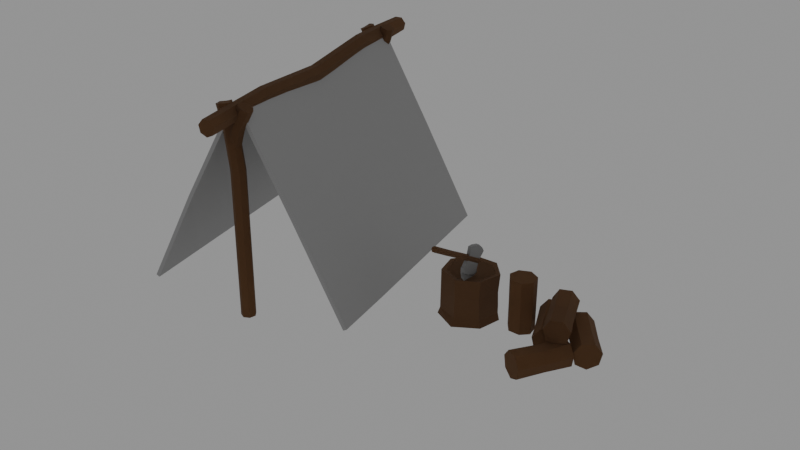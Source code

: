 # Source: LumberjackHut.blend  (saved by Blender 2.81.16; exported with 4.5.12 LTS)
import bpy
from mathutils import Matrix  # noqa: F401  (used for matrix-valued properties, if any)

bpy.ops.wm.read_factory_settings(use_empty=True)
scene = bpy.context.scene
scene.name = 'Scene'

# ---- collections
col_collection = bpy.data.collections.new('Collection'); scene.collection.children.link(col_collection)

# ---- materials (node trees are filled in below, after node groups)
mat_material_002 = bpy.data.materials.new('Material.002')
mat_material_002.alpha_threshold = 0.0
mat_material_002.use_transparent_shadow = False
mat_material_002.line_color = (0.0, 0.0, 0.0, 1.0)
mat_material_004 = bpy.data.materials.new('Material.004')
mat_material_004.alpha_threshold = 0.0
mat_material_004.use_transparent_shadow = False
mat_material_004.line_color = (0.0, 0.0, 0.0, 1.0)
mat_material_003 = bpy.data.materials.new('Material.003')
mat_material_003.use_transparent_shadow = False
mat_material_005 = bpy.data.materials.new('Material.005')
mat_material_005.alpha_threshold = 0.0
mat_material_005.use_transparent_shadow = False
mat_material_005.line_color = (0.0, 0.0, 0.0, 1.0)
mat_material = bpy.data.materials.new('Material')
mat_material.alpha_threshold = 0.0
mat_material.use_transparent_shadow = False
mat_material.line_color = (0.0, 0.0, 0.0, 1.0)

# ---- material node trees
mat_material_002.use_nodes = True; mat_material_002.node_tree.nodes.clear()
_N = mat_material_002.node_tree.nodes; _L = mat_material_002.node_tree.links
n0 = _N.new('ShaderNodeOutputMaterial'); n0.name = 'Material Output'; n0.location = (300, 300)
n1 = _N.new('ShaderNodeBsdfPrincipled'); n1.name = 'Principled BSDF'; n1.location = (10, 300)
n1.distribution = 'GGX'
n1.subsurface_method = 'BURLEY'
n1.inputs[0].default_value = (0.2227, 0.1034, 0.03567, 1.0)
n1.inputs[2].default_value = 1.0
n1.inputs[3].default_value = 1.45
n1.inputs[18].default_value = 0.6091
n1.inputs[27].default_value = (0.0, 0.0, 0.0, 1.0)
n1.inputs[28].default_value = 1.0
_L.new(n1.outputs[0], n0.inputs[0])
n0.is_active_output = True
mat_material_004.use_nodes = True; mat_material_004.node_tree.nodes.clear()
_N = mat_material_004.node_tree.nodes; _L = mat_material_004.node_tree.links
n0 = _N.new('ShaderNodeOutputMaterial'); n0.name = 'Material Output'; n0.location = (300, 300)
n1 = _N.new('ShaderNodeBsdfPrincipled'); n1.name = 'Principled BSDF'; n1.location = (10, 300)
n1.distribution = 'GGX'
n1.subsurface_method = 'BURLEY'
n1.inputs[0].default_value = (0.2227, 0.1034, 0.03567, 1.0)
n1.inputs[2].default_value = 1.0
n1.inputs[3].default_value = 1.45
n1.inputs[18].default_value = 0.6091
n1.inputs[27].default_value = (0.0, 0.0, 0.0, 1.0)
n1.inputs[28].default_value = 1.0
_L.new(n1.outputs[0], n0.inputs[0])
n0.is_active_output = True
mat_material_003.use_nodes = True; mat_material_003.node_tree.nodes.clear()
_N = mat_material_003.node_tree.nodes; _L = mat_material_003.node_tree.links
n0 = _N.new('ShaderNodeOutputMaterial'); n0.name = 'Material Output'; n0.location = (300, 300)
n1 = _N.new('ShaderNodeBsdfPrincipled'); n1.name = 'Principled BSDF'; n1.location = (10, 300)
n1.distribution = 'GGX'
n1.subsurface_method = 'BURLEY'
n1.inputs[0].default_value = (0.1009, 0.04418, 0.01229, 1.0)
n1.inputs[2].default_value = 0.8091
n1.inputs[3].default_value = 1.45
n1.inputs[27].default_value = (0.0, 0.0, 0.0, 1.0)
n1.inputs[28].default_value = 1.0
_L.new(n1.outputs[0], n0.inputs[0])
n0.is_active_output = True
mat_material_005.use_nodes = True; mat_material_005.node_tree.nodes.clear()
_N = mat_material_005.node_tree.nodes; _L = mat_material_005.node_tree.links
n0 = _N.new('ShaderNodeOutputMaterial'); n0.name = 'Material Output'; n0.location = (300, 300)
n1 = _N.new('ShaderNodeBsdfPrincipled'); n1.name = 'Principled BSDF'; n1.location = (10, 300)
n1.distribution = 'GGX'
n1.subsurface_method = 'BURLEY'
n1.inputs[0].default_value = (0.3803, 0.3803, 0.3803, 1.0)
n1.inputs[2].default_value = 1.0
n1.inputs[3].default_value = 1.45
n1.inputs[13].default_value = 0.0
n1.inputs[27].default_value = (0.0, 0.0, 0.0, 1.0)
n1.inputs[28].default_value = 1.0
_L.new(n1.outputs[0], n0.inputs[0])
n0.is_active_output = True
mat_material.use_nodes = True; mat_material.node_tree.nodes.clear()
_N = mat_material.node_tree.nodes; _L = mat_material.node_tree.links
n0 = _N.new('ShaderNodeOutputMaterial'); n0.name = 'Material Output'; n0.location = (300, 300)
n1 = _N.new('ShaderNodeBsdfPrincipled'); n1.name = 'Principled BSDF'; n1.location = (10, 300)
n1.distribution = 'GGX'
n1.subsurface_method = 'BURLEY'
n1.inputs[0].default_value = (0.2905, 0.2905, 0.2905, 1.0)
n1.inputs[1].default_value = 0.6
n1.inputs[2].default_value = 0.6409
n1.inputs[3].default_value = 1.45
n1.inputs[27].default_value = (0.0, 0.0, 0.0, 1.0)
n1.inputs[28].default_value = 1.0
_L.new(n1.outputs[0], n0.inputs[0])
n0.is_active_output = True

# ---- world
world_world = bpy.data.worlds.new('World'); scene.world = world_world
world_world.use_nodes = True; world_world.node_tree.nodes.clear()
_N = world_world.node_tree.nodes; _L = world_world.node_tree.links
n0 = _N.new('ShaderNodeOutputWorld'); n0.name = 'World Output'; n0.location = (300, 300)
n1 = _N.new('ShaderNodeBackground'); n1.name = 'Background'; n1.location = (10, 300)
n1.inputs[0].default_value = (0.05088, 0.05088, 0.05088, 1.0)
n1.inputs[1].default_value = 5.4
_L.new(n1.outputs[0], n0.inputs[0])
n0.is_active_output = True
world_world.color = (0.05088, 0.05088, 0.05088)
world_world.use_sun_shadow = False
world_world.sun_shadow_jitter_overblur = 0.0

# ---- meshes
me_cylinder_001 = bpy.data.meshes.new('Cylinder.001')
me_cylinder_001.from_pydata([(0.0, 0.4473, -1.0), (0.0, 0.4517, 1.0), (0.3909, 0.2591, -1.0), (0.3909, 0.2634, 1.0), (0.4875, -0.1639, -1.0), (0.4875, -0.1233, 1.0), (0.2169, -0.4505, -1.0), (0.2169, -0.4625, 1.0), (-0.2169, -0.4505, -1.0), (-0.2169, -0.4625, 1.0), (-0.4875, -0.1113, -1.0), (-0.4875, -0.1233, 1.0), (-0.3909, 0.2591, -1.0), (-0.3909, 0.2634, 1.0), (0.0, 0.4473, 0.0), (0.3909, 0.2591, 0.0), (0.4875, -0.1113, 0.0), (0.2169, -0.4505, 0.0), (-0.2169, -0.4505, 0.0), (-0.4875, -0.1113, 0.0), (-0.3909, 0.2591, 0.0), (0.0, 0.4517, 0.5), (0.3909, 0.2634, 0.5), (0.4875, -0.1233, 0.5), (0.2169, -0.4625, 0.5), (-0.2169, -0.4625, 0.5), (-0.4875, -0.1233, 0.5), (-0.3909, 0.2634, 0.5), (0.3909, 0.2591, -0.5), (0.4875, -0.1113, -0.5), (0.2169, -0.4505, -0.5), (-0.2169, -0.4505, -0.5), (-0.4875, -0.1113, -0.5), (-0.3909, 0.2591, -0.5), (0.0, 0.4473, -0.5)], [], [(21, 1, 3, 22), (22, 3, 5, 23), (23, 5, 7, 24), (24, 7, 9, 25), (25, 9, 11, 26), (3, 1, 13, 11, 9, 7, 5), (26, 11, 13, 27), (27, 13, 1, 21), (0, 2, 4, 6, 8, 10, 12), (33, 20, 14, 34), (32, 19, 20, 33), (31, 18, 19, 32), (30, 17, 18, 31), (29, 16, 17, 30), (28, 15, 16, 29), (34, 14, 15, 28), (20, 27, 21, 14), (19, 26, 27, 20), (18, 25, 26, 19), (17, 24, 25, 18), (16, 23, 24, 17), (15, 22, 23, 16), (14, 21, 22, 15), (0, 34, 28, 2), (2, 28, 29, 4), (4, 29, 30, 6), (6, 30, 31, 8), (8, 31, 32, 10), (10, 32, 33, 12), (12, 33, 34, 0)])
_uv = me_cylinder_001.uv_layers.new(name='UVMap')
_uv.uv.foreach_set('vector', [1.0, 0.875, 1.0, 1.0, 0.8571, 1.0, 0.8571, 0.875, 0.8571, 0.875, 0.8571, 1.0, 0.7143, 1.0, 0.7143, 0.875, 0.7143, 0.875, 0.7143, 1.0, 0.5714, 1.0, 0.5714, 0.875, 0.5714, 0.875, 0.5714, 1.0, 0.4286, 1.0, 0.4286, 0.875, 0.4286, 0.875, 0.4286, 1.0, 0.2857, 1.0, 0.2857, 0.875, 0.4376, 0.3996, 0.25, 0.49, 0.06236, 0.3996, 0.01602, 0.1966, 0.1459, 0.03377, 0.3541, 0.03377, 0.484, 0.1966, 0.2857, 0.875, 0.2857, 1.0, 0.1429, 1.0, 0.1429, 0.875, 0.1429, 0.875, 0.1429, 1.0, 2.98e-08, 1.0, 2.98e-08, 0.875, 0.75, 0.49, 0.9376, 0.3996, 0.984, 0.1966, 0.8541, 0.03377, 0.6459, 0.03377, 0.516, 0.1966, 0.5624, 0.3996, 0.1429, 0.625, 0.1429, 0.75, 2.98e-08, 0.75, 2.98e-08, 0.625, 0.2857, 0.625, 0.2857, 0.75, 0.1429, 0.75, 0.1429, 0.625, 0.4286, 0.625, 0.4286, 0.75, 0.2857, 0.75, 0.2857, 0.625, 0.5714, 0.625, 0.5714, 0.75, 0.4286, 0.75, 0.4286, 0.625, 0.7143, 0.625, 0.7143, 0.75, 0.5714, 0.75, 0.5714, 0.625, 0.8571, 0.625, 0.8571, 0.75, 0.7143, 0.75, 0.7143, 0.625, 1.0, 0.625, 1.0, 0.75, 0.8571, 0.75, 0.8571, 0.625, 0.1429, 0.75, 0.1429, 0.875, 2.98e-08, 0.875, 2.98e-08, 0.75, 0.2857, 0.75, 0.2857, 0.875, 0.1429, 0.875, 0.1429, 0.75, 0.4286, 0.75, 0.4286, 0.875, 0.2857, 0.875, 0.2857, 0.75, 0.5714, 0.75, 0.5714, 0.875, 0.4286, 0.875, 0.4286, 0.75, 0.7143, 0.75, 0.7143, 0.875, 0.5714, 0.875, 0.5714, 0.75, 0.8571, 0.75, 0.8571, 0.875, 0.7143, 0.875, 0.7143, 0.75, 1.0, 0.75, 1.0, 0.875, 0.8571, 0.875, 0.8571, 0.75, 1.0, 0.5, 1.0, 0.625, 0.8571, 0.625, 0.8571, 0.5, 0.8571, 0.5, 0.8571, 0.625, 0.7143, 0.625, 0.7143, 0.5, 0.7143, 0.5, 0.7143, 0.625, 0.5714, 0.625, 0.5714, 0.5, 0.5714, 0.5, 0.5714, 0.625, 0.4286, 0.625, 0.4286, 0.5, 0.4286, 0.5, 0.4286, 0.625, 0.2857, 0.625, 0.2857, 0.5, 0.2857, 0.5, 0.2857, 0.625, 0.1429, 0.625, 0.1429, 0.5, 0.1429, 0.5, 0.1429, 0.625, 2.98e-08, 0.625, 2.98e-08, 0.5])
me_cylinder_001.materials.append(mat_material_002)
me_cylinder_001.use_remesh_fix_poles = True
me_cylinder_001.use_remesh_preserve_attributes = False
me_cylinder_001.use_mirror_vertex_groups = False
me_cylinder_001.update()
me_cylinder_002 = bpy.data.meshes.new('Cylinder.002')
me_cylinder_002.from_pydata([(0.0, 0.5, -1.0), (0.0, 0.5, 1.0), (0.3909, 0.3117, -1.0), (0.3909, 0.3117, 1.0), (0.4875, -0.1113, -1.0), (0.4875, -0.1113, 1.0), (0.2169, -0.4505, -1.0), (0.2169, -0.4505, 1.0), (-0.2169, -0.4505, -1.0), (-0.2169, -0.4505, 1.0), (-0.4875, -0.1113, -1.0), (-0.4875, -0.1113, 1.0), (-0.3909, 0.3117, -1.0), (-0.3909, 0.3117, 1.0), (0.03491, 0.4287, 3.55e-09), (0.4258, 0.2404, 3.55e-09), (0.4551, -0.0451, -3.293e-09), (0.1846, -0.3843, -3.293e-09), (-0.2493, -0.3843, -3.293e-09), (-0.4526, -0.1826, 3.55e-09), (-0.356, 0.2404, 3.55e-09)], [], [(14, 1, 3, 15), (15, 3, 5, 16), (16, 5, 7, 17), (17, 7, 9, 18), (18, 9, 11, 19), (3, 1, 13, 11, 9, 7, 5), (19, 11, 13, 20), (20, 13, 1, 14), (0, 2, 4, 6, 8, 10, 12), (12, 20, 14, 0), (10, 19, 20, 12), (8, 18, 19, 10), (6, 17, 18, 8), (4, 16, 17, 6), (2, 15, 16, 4), (0, 14, 15, 2)])
_uv = me_cylinder_002.uv_layers.new(name='UVMap')
_uv.uv.foreach_set('vector', [1.0, 0.75, 1.0, 1.0, 0.8571, 1.0, 0.8571, 0.75, 0.8571, 0.75, 0.8571, 1.0, 0.7143, 1.0, 0.7143, 0.75, 0.7143, 0.75, 0.7143, 1.0, 0.5714, 1.0, 0.5714, 0.75, 0.5714, 0.75, 0.5714, 1.0, 0.4286, 1.0, 0.4286, 0.75, 0.4286, 0.75, 0.4286, 1.0, 0.2857, 1.0, 0.2857, 0.75, 0.4376, 0.3996, 0.25, 0.49, 0.06236, 0.3996, 0.01602, 0.1966, 0.1459, 0.03377, 0.3541, 0.03377, 0.484, 0.1966, 0.2857, 0.75, 0.2857, 1.0, 0.1429, 1.0, 0.1429, 0.75, 0.1429, 0.75, 0.1429, 1.0, 2.98e-08, 1.0, 2.98e-08, 0.75, 0.75, 0.49, 0.9376, 0.3996, 0.984, 0.1966, 0.8541, 0.03377, 0.6459, 0.03377, 0.516, 0.1966, 0.5624, 0.3996, 0.1429, 0.5, 0.1429, 0.75, 2.98e-08, 0.75, 2.98e-08, 0.5, 0.2857, 0.5, 0.2857, 0.75, 0.1429, 0.75, 0.1429, 0.5, 0.4286, 0.5, 0.4286, 0.75, 0.2857, 0.75, 0.2857, 0.5, 0.5714, 0.5, 0.5714, 0.75, 0.4286, 0.75, 0.4286, 0.5, 0.7143, 0.5, 0.7143, 0.75, 0.5714, 0.75, 0.5714, 0.5, 0.8571, 0.5, 0.8571, 0.75, 0.7143, 0.75, 0.7143, 0.5, 1.0, 0.5, 1.0, 0.75, 0.8571, 0.75, 0.8571, 0.5])
me_cylinder_002.materials.append(mat_material_004)
me_cylinder_002.use_remesh_fix_poles = True
me_cylinder_002.use_remesh_preserve_attributes = False
me_cylinder_002.use_mirror_vertex_groups = False
me_cylinder_002.update()
me_cylinder_003 = bpy.data.meshes.new('Cylinder.003')
me_cylinder_003.from_pydata([(0.0, 0.5, -1.0), (0.0, 0.5, 1.0), (0.3909, 0.3117, -1.0), (0.3909, 0.3117, 1.0), (0.4875, -0.1113, -1.0), (0.4875, -0.1113, 1.0), (0.2169, -0.4505, -1.0), (0.2169, -0.4505, 1.0), (-0.2169, -0.4505, -1.0), (-0.2169, -0.4505, 1.0), (-0.4875, -0.1113, -1.0), (-0.4875, -0.1113, 1.0), (-0.3909, 0.3117, -1.0), (-0.3909, 0.3117, 1.0), (0.02829, 0.4422, 9.59e-10), (0.4192, 0.2539, 9.59e-10), (0.469, -0.07347, -6.269e-10), (0.1984, -0.4127, -6.269e-10), (-0.2354, -0.4127, -6.269e-10), (-0.4592, -0.1691, 9.59e-10), (-0.3626, 0.2539, 9.59e-10)], [], [(14, 1, 3, 15), (15, 3, 5, 16), (16, 5, 7, 17), (17, 7, 9, 18), (18, 9, 11, 19), (3, 1, 13, 11, 9, 7, 5), (19, 11, 13, 20), (20, 13, 1, 14), (0, 2, 4, 6, 8, 10, 12), (12, 20, 14, 0), (10, 19, 20, 12), (8, 18, 19, 10), (6, 17, 18, 8), (4, 16, 17, 6), (2, 15, 16, 4), (0, 14, 15, 2)])
_uv = me_cylinder_003.uv_layers.new(name='UVMap')
_uv.uv.foreach_set('vector', [1.0, 0.75, 1.0, 1.0, 0.8571, 1.0, 0.8571, 0.75, 0.8571, 0.75, 0.8571, 1.0, 0.7143, 1.0, 0.7143, 0.75, 0.7143, 0.75, 0.7143, 1.0, 0.5714, 1.0, 0.5714, 0.75, 0.5714, 0.75, 0.5714, 1.0, 0.4286, 1.0, 0.4286, 0.75, 0.4286, 0.75, 0.4286, 1.0, 0.2857, 1.0, 0.2857, 0.75, 0.4376, 0.3996, 0.25, 0.49, 0.06236, 0.3996, 0.01602, 0.1966, 0.1459, 0.03377, 0.3541, 0.03377, 0.484, 0.1966, 0.2857, 0.75, 0.2857, 1.0, 0.1429, 1.0, 0.1429, 0.75, 0.1429, 0.75, 0.1429, 1.0, 2.98e-08, 1.0, 2.98e-08, 0.75, 0.75, 0.49, 0.9376, 0.3996, 0.984, 0.1966, 0.8541, 0.03377, 0.6459, 0.03377, 0.516, 0.1966, 0.5624, 0.3996, 0.1429, 0.5, 0.1429, 0.75, 2.98e-08, 0.75, 2.98e-08, 0.5, 0.2857, 0.5, 0.2857, 0.75, 0.1429, 0.75, 0.1429, 0.5, 0.4286, 0.5, 0.4286, 0.75, 0.2857, 0.75, 0.2857, 0.5, 0.5714, 0.5, 0.5714, 0.75, 0.4286, 0.75, 0.4286, 0.5, 0.7143, 0.5, 0.7143, 0.75, 0.5714, 0.75, 0.5714, 0.5, 0.8571, 0.5, 0.8571, 0.75, 0.7143, 0.75, 0.7143, 0.5, 1.0, 0.5, 1.0, 0.75, 0.8571, 0.75, 0.8571, 0.5])
me_cylinder_003.materials.append(mat_material_004)
me_cylinder_003.use_remesh_fix_poles = True
me_cylinder_003.use_remesh_preserve_attributes = False
me_cylinder_003.use_mirror_vertex_groups = False
me_cylinder_003.update()
me_cylinder_004 = bpy.data.meshes.new('Cylinder.004')
me_cylinder_004.from_pydata([(0.0, 0.5, -1.0), (0.0, 0.5, 1.0), (0.3909, 0.3117, -1.0), (0.3909, 0.3117, 1.0), (0.4982, -0.1335, -0.9996), (0.4707, -0.1432, 0.9875), (0.2008, -0.4168, -1.001), (0.1769, -0.367, 0.9984), (-0.1413, -0.477, -0.9739), (-0.1319, -0.4088, 1.042), (-0.4365, -0.08634, -0.9749), (-0.4365, -0.08634, 1.025), (-0.3909, 0.3117, -1.0), (-0.3909, 0.3117, 1.0), (0.01544, 0.4652, 0.003271), (0.3616, 0.2974, -0.01446), (0.5046, -0.147, 0.0006726), (0.2361, -0.4411, 0.009448), (-0.166, -0.4256, 0.02509), (-0.4334, -0.09549, 0.02788), (-0.3755, 0.2769, 0.003271), (-0.00421, -0.4417, -1.0), (0.0006739, -0.408, 1.008), (0.009587, -0.4458, 0.004724)], [], [(14, 1, 3, 15), (15, 3, 5, 16), (16, 5, 7, 17), (23, 22, 9, 18), (18, 9, 11, 19), (3, 1, 13, 11, 9, 22, 7, 5), (19, 11, 13, 20), (20, 13, 1, 14), (0, 2, 4, 6, 21, 8, 10, 12), (12, 20, 14, 0), (10, 19, 20, 12), (8, 18, 19, 10), (21, 23, 18, 8), (4, 16, 17, 6), (2, 15, 16, 4), (0, 14, 15, 2), (19, 14, 20), (6, 17, 23, 21), (17, 7, 22, 23)])
_uv = me_cylinder_004.uv_layers.new(name='UVMap')
_uv.uv.foreach_set('vector', [1.0, 0.75, 1.0, 1.0, 0.8571, 1.0, 0.8571, 0.75, 0.8571, 0.75, 0.8571, 1.0, 0.7143, 1.0, 0.7143, 0.75, 0.7143, 0.75, 0.7143, 1.0, 0.5714, 1.0, 0.5714, 0.75, 0.5, 0.75, 0.5, 1.0, 0.4286, 1.0, 0.4286, 0.75, 0.4286, 0.75, 0.4286, 1.0, 0.2857, 1.0, 0.2857, 0.75, 0.4376, 0.3996, 0.25, 0.49, 0.06236, 0.3996, 0.01602, 0.1966, 0.1459, 0.03377, 0.25, 0.03377, 0.3541, 0.03377, 0.484, 0.1966, 0.2857, 0.75, 0.2857, 1.0, 0.1429, 1.0, 0.1429, 0.75, 0.1429, 0.75, 0.1429, 1.0, 2.98e-08, 1.0, 2.98e-08, 0.75, 0.75, 0.49, 0.9376, 0.3996, 0.984, 0.1966, 0.8541, 0.03377, 0.75, 0.03377, 0.6459, 0.03377, 0.516, 0.1966, 0.5624, 0.3996, 0.1429, 0.5, 0.1429, 0.75, 2.98e-08, 0.75, 2.98e-08, 0.5, 0.2857, 0.5, 0.2857, 0.75, 0.1429, 0.75, 0.1429, 0.5, 0.4286, 0.5, 0.4286, 0.75, 0.2857, 0.75, 0.2857, 0.5, 0.5, 0.5, 0.5, 0.75, 0.4286, 0.75, 0.4286, 0.5, 0.7143, 0.5, 0.7143, 0.75, 0.5714, 0.75, 0.5714, 0.5, 0.8571, 0.5, 0.8571, 0.75, 0.7143, 0.75, 0.7143, 0.5, 1.0, 0.5, 1.0, 0.75, 0.8571, 0.75, 0.8571, 0.5, 0.2857, 0.75, 2.98e-08, 0.75, 0.1429, 0.75, 0.5714, 0.5, 0.5714, 0.75, 0.5, 0.75, 0.5, 0.5, 0.5714, 0.75, 0.5714, 1.0, 0.5, 1.0, 0.5, 0.75])
me_cylinder_004.materials.append(mat_material_004)
me_cylinder_004.use_remesh_fix_poles = True
me_cylinder_004.use_remesh_preserve_attributes = False
me_cylinder_004.use_mirror_vertex_groups = False
me_cylinder_004.update()
me_cylinder_005 = bpy.data.meshes.new('Cylinder.005')
me_cylinder_005.from_pydata([(0.0, 0.5, -1.0), (0.0, 0.5, 1.0), (0.3909, 0.3117, -1.0), (0.3909, 0.3117, 1.0), (0.4875, -0.1113, -1.0), (0.4875, -0.1113, 1.0), (0.2169, -0.4505, -1.0), (0.2169, -0.4505, 1.0), (-0.2169, -0.4505, -1.0), (-0.2169, -0.4505, 1.0), (-0.4875, -0.1113, -1.0), (-0.4875, -0.1113, 1.0), (-0.3909, 0.3117, -1.0), (-0.3909, 0.3117, 1.0), (0.02238, 0.4543, 1.517e-09), (0.4133, 0.266, 1.517e-09), (0.478, -0.09184, -6.443e-10), (0.2074, -0.4311, -6.443e-10), (-0.2264, -0.4311, -6.443e-10), (-0.4651, -0.157, 1.517e-09), (-0.3685, 0.266, 1.517e-09)], [], [(14, 1, 3, 15), (15, 3, 5, 16), (16, 5, 7, 17), (17, 7, 9, 18), (18, 9, 11, 19), (3, 1, 13, 11, 9, 7, 5), (19, 11, 13, 20), (20, 13, 1, 14), (0, 2, 4, 6, 8, 10, 12), (12, 20, 14, 0), (10, 19, 20, 12), (8, 18, 19, 10), (6, 17, 18, 8), (4, 16, 17, 6), (2, 15, 16, 4), (0, 14, 15, 2)])
_uv = me_cylinder_005.uv_layers.new(name='UVMap')
_uv.uv.foreach_set('vector', [1.0, 0.75, 1.0, 1.0, 0.8571, 1.0, 0.8571, 0.75, 0.8571, 0.75, 0.8571, 1.0, 0.7143, 1.0, 0.7143, 0.75, 0.7143, 0.75, 0.7143, 1.0, 0.5714, 1.0, 0.5714, 0.75, 0.5714, 0.75, 0.5714, 1.0, 0.4286, 1.0, 0.4286, 0.75, 0.4286, 0.75, 0.4286, 1.0, 0.2857, 1.0, 0.2857, 0.75, 0.4376, 0.3996, 0.25, 0.49, 0.06236, 0.3996, 0.01602, 0.1966, 0.1459, 0.03377, 0.3541, 0.03377, 0.484, 0.1966, 0.2857, 0.75, 0.2857, 1.0, 0.1429, 1.0, 0.1429, 0.75, 0.1429, 0.75, 0.1429, 1.0, 2.98e-08, 1.0, 2.98e-08, 0.75, 0.75, 0.49, 0.9376, 0.3996, 0.984, 0.1966, 0.8541, 0.03377, 0.6459, 0.03377, 0.516, 0.1966, 0.5624, 0.3996, 0.1429, 0.5, 0.1429, 0.75, 2.98e-08, 0.75, 2.98e-08, 0.5, 0.2857, 0.5, 0.2857, 0.75, 0.1429, 0.75, 0.1429, 0.5, 0.4286, 0.5, 0.4286, 0.75, 0.2857, 0.75, 0.2857, 0.5, 0.5714, 0.5, 0.5714, 0.75, 0.4286, 0.75, 0.4286, 0.5, 0.7143, 0.5, 0.7143, 0.75, 0.5714, 0.75, 0.5714, 0.5, 0.8571, 0.5, 0.8571, 0.75, 0.7143, 0.75, 0.7143, 0.5, 1.0, 0.5, 1.0, 0.75, 0.8571, 0.75, 0.8571, 0.5])
me_cylinder_005.materials.append(mat_material_004)
me_cylinder_005.use_remesh_fix_poles = True
me_cylinder_005.use_remesh_preserve_attributes = False
me_cylinder_005.use_mirror_vertex_groups = False
me_cylinder_005.update()
me_cylinder_007 = bpy.data.meshes.new('Cylinder.007')
me_cylinder_007.from_pydata([(0.02686, 0.7999, -0.7204), (0.6641, 0.5271, -0.7256), (0.8127, -0.1605, -0.7235), (0.3811, -0.7068, -0.7253), (-0.292, -0.7072, -0.7256), (-0.7732, -0.1592, -0.7255), (-0.6176, 0.4846, -0.7176)], [], [(0, 1, 2, 3, 4, 5, 6)])
_uv = me_cylinder_007.uv_layers.new(name='UVMap')
_uv.uv.foreach_set('vector', [0.75, 0.49, 0.9376, 0.3996, 0.984, 0.1966, 0.8541, 0.03377, 0.6459, 0.03377, 0.516, 0.1966, 0.5624, 0.3996])
me_cylinder_007.materials.append(mat_material_004)
me_cylinder_007.use_remesh_fix_poles = True
me_cylinder_007.use_remesh_preserve_attributes = False
me_cylinder_007.use_mirror_vertex_groups = False
me_cylinder_007.update()
me_cylinder_006 = bpy.data.meshes.new('Cylinder.006')
me_cylinder_006.from_pydata([(0.02686, 0.7999, -0.7204), (-0.05848, 1.102, 0.9962), (0.6641, 0.5271, -0.7256), (0.8031, 0.7715, 0.9955), (0.8127, -0.1605, -0.7235), (1.055, -0.177, 0.9993), (0.3811, -0.7068, -0.7253), (0.5057, -0.9959, 1.004), (-0.292, -0.7072, -0.7256), (-0.4253, -0.9389, 1.001), (-0.7732, -0.1592, -0.7255), (-0.9663, -0.2605, 1.001), (-0.6176, 0.4846, -0.7176), (-0.7652, 0.726, 0.9962), (0.7818, 0.6235, -0.5), (0.9711, -0.2102, -0.04892), (0.4301, -0.8887, -0.04892), (-0.3363, -0.8599, -0.04934), (-0.8773, -0.1815, -0.04934), (-0.7345, 0.6358, -0.04892), (-0.003779, 1.012, -0.04892), (0.0, 1.0, 0.5), (0.7818, 0.6235, 0.5), (0.9749, -0.1858, 0.5), (0.4339, -0.8643, 0.5), (-0.3604, -0.8465, 0.4997), (-0.9015, -0.1681, 0.4997), (-0.7605, 0.6235, 0.5), (0.7818, 0.593, -0.75), (0.9749, -0.1939, -0.75), (0.4602, -0.8443, -0.7502), (-0.3565, -0.8443, -0.7502), (-0.9239, -0.1939, -0.75), (-0.7308, 0.593, -0.75), (0.0, 0.9695, -0.75), (0.0, 1.0, 0.75), (0.7818, 0.6235, 0.75), (0.9749, -0.1858, 0.75), (0.4339, -0.8643, 0.75), (-0.363, -0.8643, 0.75), (-0.9041, -0.1858, 0.75), (-0.732, 0.6235, 0.75)], [], [(35, 1, 3, 36), (36, 3, 5, 37), (37, 5, 7, 38), (38, 7, 9, 39), (39, 9, 11, 40), (3, 1, 13, 11, 9, 7, 5), (40, 11, 13, 41), (41, 13, 1, 35), (20, 21, 22, 14), (26, 27, 19, 18), (25, 26, 18, 17), (24, 25, 17, 16), (23, 24, 16, 15), (22, 23, 15, 14), (34, 20, 14, 28), (28, 14, 15, 29), (29, 15, 16, 30), (30, 16, 17, 31), (31, 17, 18, 32), (32, 18, 19, 33), (33, 19, 20, 34), (12, 33, 34, 0), (10, 32, 33, 12), (8, 31, 32, 10), (6, 30, 31, 8), (4, 29, 30, 6), (2, 28, 29, 4), (0, 34, 28, 2), (27, 41, 35, 21), (26, 40, 41, 27), (25, 39, 40, 26), (24, 38, 39, 25), (23, 37, 38, 24), (22, 36, 37, 23), (21, 35, 36, 22), (27, 21, 20, 19)])
_uv = me_cylinder_006.uv_layers.new(name='UVMap')
_uv.uv.foreach_set('vector', [1.0, 0.9375, 1.0, 1.0, 0.8571, 1.0, 0.8571, 0.9375, 0.8571, 0.9375, 0.8571, 1.0, 0.7143, 1.0, 0.7143, 0.9375, 0.7143, 0.9375, 0.7143, 1.0, 0.5714, 1.0, 0.5714, 0.9375, 0.5714, 0.9375, 0.5714, 1.0, 0.4286, 1.0, 0.4286, 0.9375, 0.4286, 0.9375, 0.4286, 1.0, 0.2857, 1.0, 0.2857, 0.9375, 0.4376, 0.3996, 0.25, 0.49, 0.06236, 0.3996, 0.01602, 0.1966, 0.1459, 0.03377, 0.3541, 0.03377, 0.484, 0.1966, 0.2857, 0.9375, 0.2857, 1.0, 0.1429, 1.0, 0.1429, 0.9375, 0.1429, 0.9375, 0.1429, 1.0, 2.98e-08, 1.0, 2.98e-08, 0.9375, 1.0, 0.625, 1.0, 0.875, 0.8571, 0.875, 0.8571, 0.625, 0.2857, 0.875, 0.1429, 0.875, 0.1429, 0.625, 0.2857, 0.625, 0.4286, 0.875, 0.2857, 0.875, 0.2857, 0.625, 0.4286, 0.625, 0.5714, 0.875, 0.4286, 0.875, 0.4286, 0.625, 0.5714, 0.625, 0.7143, 0.875, 0.5714, 0.875, 0.5714, 0.625, 0.7143, 0.625, 0.8571, 0.875, 0.7143, 0.875, 0.7143, 0.625, 0.8571, 0.625, 1.0, 0.5625, 1.0, 0.625, 0.8571, 0.625, 0.8571, 0.5625, 0.8571, 0.5625, 0.8571, 0.625, 0.7143, 0.625, 0.7143, 0.5625, 0.7143, 0.5625, 0.7143, 0.625, 0.5714, 0.625, 0.5714, 0.5625, 0.5714, 0.5625, 0.5714, 0.625, 0.4286, 0.625, 0.4286, 0.5625, 0.4286, 0.5625, 0.4286, 0.625, 0.2857, 0.625, 0.2857, 0.5625, 0.2857, 0.5625, 0.2857, 0.625, 0.1429, 0.625, 0.1429, 0.5625, 0.1429, 0.5625, 0.1429, 0.625, 2.98e-08, 0.625, 2.98e-08, 0.5625, 0.1429, 0.5, 0.1429, 0.5625, 2.98e-08, 0.5625, 2.98e-08, 0.5, 0.2857, 0.5, 0.2857, 0.5625, 0.1429, 0.5625, 0.1429, 0.5, 0.4286, 0.5, 0.4286, 0.5625, 0.2857, 0.5625, 0.2857, 0.5, 0.5714, 0.5, 0.5714, 0.5625, 0.4286, 0.5625, 0.4286, 0.5, 0.7143, 0.5, 0.7143, 0.5625, 0.5714, 0.5625, 0.5714, 0.5, 0.8571, 0.5, 0.8571, 0.5625, 0.7143, 0.5625, 0.7143, 0.5, 1.0, 0.5, 1.0, 0.5625, 0.8571, 0.5625, 0.8571, 0.5, 0.1429, 0.875, 0.1429, 0.9375, 2.98e-08, 0.9375, 2.98e-08, 0.875, 0.2857, 0.875, 0.2857, 0.9375, 0.1429, 0.9375, 0.1429, 0.875, 0.4286, 0.875, 0.4286, 0.9375, 0.2857, 0.9375, 0.2857, 0.875, 0.5714, 0.875, 0.5714, 0.9375, 0.4286, 0.9375, 0.4286, 0.875, 0.7143, 0.875, 0.7143, 0.9375, 0.5714, 0.9375, 0.5714, 0.875, 0.8571, 0.875, 0.8571, 0.9375, 0.7143, 0.9375, 0.7143, 0.875, 1.0, 0.875, 1.0, 0.9375, 0.8571, 0.9375, 0.8571, 0.875, 0.1429, 0.875, 2.98e-08, 0.875, 2.98e-08, 0.625, 0.1429, 0.625])
me_cylinder_006.materials.append(mat_material_003)
me_cylinder_006.use_remesh_fix_poles = True
me_cylinder_006.use_remesh_preserve_attributes = False
me_cylinder_006.use_mirror_vertex_groups = False
me_cylinder_006.update()
me_cube_001 = bpy.data.meshes.new('Cube.001')
me_cube_001.from_pydata([(1.925, 1.0, 1.008), (1.0, 1.0, -1.0), (2.707, -1.0, 1.016), (1.0, -1.0, -1.0), (-0.07498, 1.0, 1.008), (-1.0, 1.0, -1.0), (0.7071, -1.0, 1.016), (-1.0, -1.0, -1.0), (-1.0, 0.0, -1.0), (4.861, 0.0, 0.9756), (2.861, 0.0, 0.9756), (1.0, 0.0, -1.0), (-1.0, -0.5, -1.0), (3.043, -0.5, 1.019), (1.339, -0.5, 1.021), (1.0, -0.5, -1.0), (0.9523, 0.5, 1.018), (1.0, 0.5, -1.0), (-1.0, 0.5, -1.0), (2.952, 0.5, 1.018), (1.0, 1.0, 0.0), (-1.0, -1.0, 0.0), (1.0, -1.0, 0.0), (-1.0, 1.0, 0.0), (4.878, 0.0, 0.03559), (1.317, 0.0, 0.02126), (0.5609, -0.5, 0.01432), (2.561, -0.5, 0.01432), (2.561, 0.5, 0.01432), (0.5609, 0.5, 0.01432), (4.438, -1.002, 1.032), (95.89, -0.9978, -0.1291), (3.323, 0.9978, 1.021), (95.58, 1.002, -0.132), (5.599, -1.002, 1.061), (97.06, -0.9977, -0.1001), (4.484, 0.998, 1.05), (96.75, 1.002, -0.103), (97.08, 0.002306, -0.09993), (3.352, -0.002391, 0.9617), (4.513, -0.002242, 0.9907), (95.91, 0.002157, -0.1289), (96.91, 0.5023, -0.1014), (2.402, 0.4977, 1.013), (3.563, 0.4978, 1.042), (95.75, 0.5021, -0.1305), (4.058, -0.5021, 1.046), (96.08, -0.4978, -0.1274), (97.24, -0.4977, -0.09842), (3.193, -0.5023, 1.02), (50.52, -1.0, 0.4545), (51.03, 1.0, 0.4775), (49.87, 1.0, 0.4485), (51.69, -0.9998, 0.4835), (46.32, -0.0003653, 0.4159), (49.04, -6.895e-05, 0.4592), (49.63, 0.5, 0.4647), (48.47, 0.4998, 0.4356), (48.8, -0.5001, 0.4387), (49.96, -0.5, 0.4677)], [], [(13, 14, 6, 2), (22, 2, 6, 21), (29, 16, 4, 23), (12, 15, 3, 7), (27, 13, 2, 22), (23, 4, 0, 20), (28, 19, 9, 24), (18, 17, 11, 8), (26, 14, 10, 25), (19, 16, 10, 9), (21, 6, 14, 26), (24, 9, 13, 27), (8, 11, 15, 12), (9, 10, 14, 13), (0, 4, 16, 19), (5, 1, 17, 18), (20, 0, 19, 28), (25, 10, 16, 29), (8, 25, 29, 18), (1, 20, 28, 17), (11, 24, 27, 15), (7, 21, 26, 12), (12, 26, 25, 8), (17, 28, 24, 11), (5, 23, 20, 1), (15, 27, 22, 3), (18, 29, 23, 5), (3, 22, 21, 7), (43, 44, 36, 32), (52, 32, 36, 51), (59, 46, 34, 53), (42, 45, 33, 37), (57, 43, 32, 52), (53, 34, 30, 50), (58, 49, 39, 54), (48, 47, 41, 38), (56, 44, 40, 55), (49, 46, 40, 39), (51, 36, 44, 56), (54, 39, 43, 57), (38, 41, 45, 42), (39, 40, 44, 43), (30, 34, 46, 49), (35, 31, 47, 48), (50, 30, 49, 58), (55, 40, 46, 59), (38, 55, 59, 48), (31, 50, 58, 47), (41, 54, 57, 45), (37, 51, 56, 42), (42, 56, 55, 38), (47, 58, 54, 41), (35, 53, 50, 31), (45, 57, 52, 33), (48, 59, 53, 35), (33, 52, 51, 37)])
_uv = me_cube_001.uv_layers.new(name='UVMap')
_uv.uv.foreach_set('vector', [0.625, 0.6875, 0.875, 0.6875, 0.875, 0.75, 0.625, 0.75, 0.5, 0.75, 0.625, 0.75, 0.625, 1.0, 0.5, 1.0, 0.5, 0.1875, 0.625, 0.1875, 0.625, 0.25, 0.5, 0.25, 0.125, 0.6875, 0.375, 0.6875, 0.375, 0.75, 0.125, 0.75, 0.5, 0.6875, 0.625, 0.6875, 0.625, 0.75, 0.5, 0.75, 0.5, 0.25, 0.625, 0.25, 0.625, 0.5, 0.5, 0.5, 0.5, 0.5625, 0.625, 0.5625, 0.625, 0.625, 0.5, 0.625, 0.125, 0.5625, 0.375, 0.5625, 0.375, 0.625, 0.125, 0.625, 0.5, 0.0625, 0.625, 0.0625, 0.625, 0.125, 0.5, 0.125, 0.625, 0.5625, 0.875, 0.5625, 0.875, 0.625, 0.625, 0.625, 0.5, 0.0, 0.625, 0.0, 0.625, 0.0625, 0.5, 0.0625, 0.5, 0.625, 0.625, 0.625, 0.625, 0.6875, 0.5, 0.6875, 0.125, 0.625, 0.375, 0.625, 0.375, 0.6875, 0.125, 0.6875, 0.625, 0.625, 0.875, 0.625, 0.875, 0.6875, 0.625, 0.6875, 0.625, 0.5, 0.875, 0.5, 0.875, 0.5625, 0.625, 0.5625, 0.125, 0.5, 0.375, 0.5, 0.375, 0.5625, 0.125, 0.5625, 0.5, 0.5, 0.625, 0.5, 0.625, 0.5625, 0.5, 0.5625, 0.5, 0.125, 0.625, 0.125, 0.625, 0.1875, 0.5, 0.1875, 0.375, 0.125, 0.5, 0.125, 0.5, 0.1875, 0.375, 0.1875, 0.375, 0.5, 0.5, 0.5, 0.5, 0.5625, 0.375, 0.5625, 0.375, 0.625, 0.5, 0.625, 0.5, 0.6875, 0.375, 0.6875, 0.375, 0.0, 0.5, 0.0, 0.5, 0.0625, 0.375, 0.0625, 0.375, 0.0625, 0.5, 0.0625, 0.5, 0.125, 0.375, 0.125, 0.375, 0.5625, 0.5, 0.5625, 0.5, 0.625, 0.375, 0.625, 0.375, 0.25, 0.5, 0.25, 0.5, 0.5, 0.375, 0.5, 0.375, 0.6875, 0.5, 0.6875, 0.5, 0.75, 0.375, 0.75, 0.375, 0.1875, 0.5, 0.1875, 0.5, 0.25, 0.375, 0.25, 0.375, 0.75, 0.5, 0.75, 0.5, 1.0, 0.375, 1.0, 0.625, 0.6875, 0.875, 0.6875, 0.875, 0.75, 0.625, 0.75, 0.5, 0.75, 0.625, 0.75, 0.625, 1.0, 0.5, 1.0, 0.5, 0.1875, 0.625, 0.1875, 0.625, 0.25, 0.5, 0.25, 0.125, 0.6875, 0.375, 0.6875, 0.375, 0.75, 0.125, 0.75, 0.5, 0.6875, 0.625, 0.6875, 0.625, 0.75, 0.5, 0.75, 0.5, 0.25, 0.625, 0.25, 0.625, 0.5, 0.5, 0.5, 0.5, 0.5625, 0.625, 0.5625, 0.625, 0.625, 0.5, 0.625, 0.125, 0.5625, 0.375, 0.5625, 0.375, 0.625, 0.125, 0.625, 0.5, 0.0625, 0.625, 0.0625, 0.625, 0.125, 0.5, 0.125, 0.625, 0.5625, 0.875, 0.5625, 0.875, 0.625, 0.625, 0.625, 0.5, 0.0, 0.625, 0.0, 0.625, 0.0625, 0.5, 0.0625, 0.5, 0.625, 0.625, 0.625, 0.625, 0.6875, 0.5, 0.6875, 0.125, 0.625, 0.375, 0.625, 0.375, 0.6875, 0.125, 0.6875, 0.625, 0.625, 0.875, 0.625, 0.875, 0.6875, 0.625, 0.6875, 0.625, 0.5, 0.875, 0.5, 0.875, 0.5625, 0.625, 0.5625, 0.125, 0.5, 0.375, 0.5, 0.375, 0.5625, 0.125, 0.5625, 0.5, 0.5, 0.625, 0.5, 0.625, 0.5625, 0.5, 0.5625, 0.5, 0.125, 0.625, 0.125, 0.625, 0.1875, 0.5, 0.1875, 0.375, 0.125, 0.5, 0.125, 0.5, 0.1875, 0.375, 0.1875, 0.375, 0.5, 0.5, 0.5, 0.5, 0.5625, 0.375, 0.5625, 0.375, 0.625, 0.5, 0.625, 0.5, 0.6875, 0.375, 0.6875, 0.375, 0.0, 0.5, 0.0, 0.5, 0.0625, 0.375, 0.0625, 0.375, 0.0625, 0.5, 0.0625, 0.5, 0.125, 0.375, 0.125, 0.375, 0.5625, 0.5, 0.5625, 0.5, 0.625, 0.375, 0.625, 0.375, 0.25, 0.5, 0.25, 0.5, 0.5, 0.375, 0.5, 0.375, 0.6875, 0.5, 0.6875, 0.5, 0.75, 0.375, 0.75, 0.375, 0.1875, 0.5, 0.1875, 0.5, 0.25, 0.375, 0.25, 0.375, 0.75, 0.5, 0.75, 0.5, 1.0, 0.375, 1.0])
me_cube_001.materials.append(mat_material_005)
me_cube_001.use_remesh_preserve_volume = False
me_cube_001.use_remesh_preserve_attributes = False
me_cube_001.use_mirror_vertex_groups = False
me_cube_001.update()
me_cylinder_009 = bpy.data.meshes.new('Cylinder.009')
me_cylinder_009.from_pydata([(0.0, 1.0, -1.0), (1.649, 1.0, 0.9293), (0.7818, 0.6235, -1.0), (2.431, 0.6235, 0.911), (0.9749, -0.2225, -1.0), (2.624, -0.2225, 0.911), (0.4339, -0.901, -1.0), (2.083, -0.901, 0.911), (-0.4339, -0.901, -1.0), (1.215, -0.901, 0.934), (-0.9749, -0.2225, -1.0), (0.6744, -0.2225, 0.934), (-0.7818, 0.6235, -1.0), (0.8675, 0.6235, 0.934), (0.5209, 1.0, 0.6017), (1.303, 0.6235, 0.6017), (1.496, -0.2225, 0.6017), (0.9548, -0.901, 0.6017), (0.08704, -0.901, 0.6017), (-0.454, -0.2225, 0.6017), (-0.2609, 0.6235, 0.6017), (0.8202, 1.0, 0.7287), (1.602, 0.6235, 0.7287), (1.795, -0.2225, 0.7287), (1.254, -0.901, 0.7287), (0.3863, -0.901, 0.7287), (-0.1548, -0.2225, 0.7287), (0.03832, 0.6235, 0.7287), (0.7818, 0.6235, 0.3595), (0.9749, -0.2225, 0.3595), (0.4339, -0.901, 0.3595), (-0.4339, -0.901, 0.3595), (-0.9749, -0.2225, 0.3595), (-0.7818, 0.6235, 0.3595), (0.0, 1.0, 0.3595), (-0.8058, -1.412, 0.9262), (-1.602, -1.526, 0.8969), (-2.216, -0.9235, 0.8887), (-2.137, -0.05956, 0.8897), (-1.484, 0.4157, 0.9218), (-0.6746, 0.1444, 0.9327), (-0.3781, -0.6692, 0.9367), (0.9912, -0.7944, 0.6168), (0.1461, -0.9076, 0.5765), (-0.4678, -0.3055, 0.5682), (-0.3882, 0.4943, 0.5629), (0.3251, 0.8306, 0.6079), (1.135, 0.6543, 0.6187), (1.431, -0.0512, 0.6227), (0.4084, -0.9583, 0.7382), (-0.4368, -1.071, 0.7269), (-1.051, -0.4694, 0.7187), (-0.971, 0.3946, 0.7197), (-0.2578, 0.8698, 0.7293), (0.552, 0.5985, 0.7401), (0.8484, -0.2151, 0.7441), (0.3064, -36.15, -1.0), (-1.319, -35.86, 0.9293), (-0.3995, -35.64, -1.0), (-2.024, -35.36, 0.911), (-0.4448, -34.77, -1.0), (-2.07, -34.49, 0.911), (0.2044, -34.2, -1.0), (-1.421, -33.92, 0.911), (1.059, -34.35, -1.0), (-0.5657, -34.06, 0.934), (1.476, -35.11, -1.0), (-0.1488, -34.83, 0.934), (1.141, -35.91, -1.0), (-0.4839, -35.63, 0.934), (-0.2069, -36.06, 0.6017), (-0.9127, -35.55, 0.6017), (-0.9581, -34.68, 0.6017), (-0.3089, -34.11, 0.6017), (0.5461, -34.26, 0.6017), (0.963, -35.02, 0.6017), (0.6279, -35.82, 0.6017), (-0.5017, -36.0, 0.7287), (-1.207, -35.5, 0.7287), (-1.253, -34.63, 0.7287), (-0.6037, -34.06, 0.7287), (0.2513, -34.21, 0.7287), (0.6682, -34.97, 0.7287), (0.3331, -35.77, 0.7287), (-0.3995, -35.64, 0.3595), (-0.4448, -34.77, 0.3595), (0.2044, -34.2, 0.3595), (1.059, -34.35, 0.3595), (1.476, -35.11, 0.3595), (1.141, -35.91, 0.3595), (0.3064, -36.15, 0.3595), (1.513, -33.91, 0.9262), (2.318, -33.93, 0.8969), (2.819, -34.63, 0.8887), (2.593, -35.47, 0.8897), (1.869, -35.82, 0.9218), (1.117, -35.42, 0.9327), (0.9647, -34.57, 0.9367), (-0.363, -34.21, 0.6168), (0.4891, -34.24, 0.5765), (0.9908, -34.94, 0.5682), (0.7754, -35.71, 0.5629), (0.01509, -35.92, 0.6079), (-0.7525, -35.61, 0.6187), (-0.9238, -34.86, 0.6227), (0.2393, -34.15, 0.7382), (1.091, -34.18, 0.7269), (1.593, -34.88, 0.7187), (1.367, -35.71, 0.7197), (0.5826, -36.06, 0.7293), (-0.1687, -35.66, 0.7401), (-0.3215, -34.8, 0.7441)], [], [(21, 1, 3, 22), (22, 3, 5, 23), (23, 5, 7, 24), (24, 7, 9, 25), (25, 9, 11, 26), (3, 1, 13, 11, 9, 7, 5), (26, 11, 13, 27), (27, 13, 1, 21), (0, 2, 4, 6, 8, 10, 12), (33, 20, 14, 34), (32, 19, 20, 33), (31, 18, 19, 32), (30, 17, 18, 31), (29, 16, 17, 30), (28, 15, 16, 29), (34, 14, 15, 28), (20, 27, 21, 14), (19, 26, 27, 20), (18, 25, 26, 19), (17, 24, 25, 18), (16, 23, 24, 17), (15, 22, 23, 16), (14, 21, 22, 15), (0, 34, 28, 2), (2, 28, 29, 4), (4, 29, 30, 6), (6, 30, 31, 8), (8, 31, 32, 10), (10, 32, 33, 12), (12, 33, 34, 0), (49, 35, 36, 50), (50, 36, 37, 51), (51, 37, 38, 52), (52, 38, 39, 53), (53, 39, 40, 54), (36, 35, 41, 40, 39, 38, 37), (54, 40, 41, 55), (55, 41, 35, 49), (48, 55, 49, 42), (47, 54, 55, 48), (46, 53, 54, 47), (45, 52, 53, 46), (44, 51, 52, 45), (43, 50, 51, 44), (42, 49, 50, 43), (77, 57, 59, 78), (78, 59, 61, 79), (79, 61, 63, 80), (80, 63, 65, 81), (81, 65, 67, 82), (59, 57, 69, 67, 65, 63, 61), (82, 67, 69, 83), (83, 69, 57, 77), (56, 58, 60, 62, 64, 66, 68), (89, 76, 70, 90), (88, 75, 76, 89), (87, 74, 75, 88), (86, 73, 74, 87), (85, 72, 73, 86), (84, 71, 72, 85), (90, 70, 71, 84), (76, 83, 77, 70), (75, 82, 83, 76), (74, 81, 82, 75), (73, 80, 81, 74), (72, 79, 80, 73), (71, 78, 79, 72), (70, 77, 78, 71), (56, 90, 84, 58), (58, 84, 85, 60), (60, 85, 86, 62), (62, 86, 87, 64), (64, 87, 88, 66), (66, 88, 89, 68), (68, 89, 90, 56), (105, 91, 92, 106), (106, 92, 93, 107), (107, 93, 94, 108), (108, 94, 95, 109), (109, 95, 96, 110), (92, 91, 97, 96, 95, 94, 93), (110, 96, 97, 111), (111, 97, 91, 105), (104, 111, 105, 98), (103, 110, 111, 104), (102, 109, 110, 103), (101, 108, 109, 102), (100, 107, 108, 101), (99, 106, 107, 100), (98, 105, 106, 99)])
_uv = me_cylinder_009.uv_layers.new(name='UVMap')
_uv.uv.foreach_set('vector', [1.0, 0.9502, 1.0, 1.0, 0.8571, 1.0, 0.8571, 0.9502, 0.8571, 0.9502, 0.8571, 1.0, 0.7143, 1.0, 0.7143, 0.9502, 0.7143, 0.9502, 0.7143, 1.0, 0.5714, 1.0, 0.5714, 0.9502, 0.5714, 0.9502, 0.5714, 1.0, 0.4286, 1.0, 0.4286, 0.9502, 0.4286, 0.9502, 0.4286, 1.0, 0.2857, 1.0, 0.2857, 0.9502, 0.4376, 0.3996, 0.25, 0.49, 0.06236, 0.3996, 0.01602, 0.1966, 0.1459, 0.03377, 0.3541, 0.03377, 0.484, 0.1966, 0.2857, 0.9502, 0.2857, 1.0, 0.1429, 1.0, 0.1429, 0.9502, 0.1429, 0.9502, 0.1429, 1.0, 2.98e-08, 1.0, 2.98e-08, 0.9502, 0.75, 0.49, 0.9376, 0.3996, 0.984, 0.1966, 0.8541, 0.03377, 0.6459, 0.03377, 0.516, 0.1966, 0.5624, 0.3996, 0.1429, 0.8399, 0.1429, 0.9004, 2.98e-08, 0.9004, 2.98e-08, 0.8399, 0.2857, 0.8399, 0.2857, 0.9004, 0.1429, 0.9004, 0.1429, 0.8399, 0.4286, 0.8399, 0.4286, 0.9004, 0.2857, 0.9004, 0.2857, 0.8399, 0.5714, 0.8399, 0.5714, 0.9004, 0.4286, 0.9004, 0.4286, 0.8399, 0.7143, 0.8399, 0.7143, 0.9004, 0.5714, 0.9004, 0.5714, 0.8399, 0.8571, 0.8399, 0.8571, 0.9004, 0.7143, 0.9004, 0.7143, 0.8399, 1.0, 0.8399, 1.0, 0.9004, 0.8571, 0.9004, 0.8571, 0.8399, 0.1429, 0.9004, 0.1429, 0.9502, 2.98e-08, 0.9502, 2.98e-08, 0.9004, 0.2857, 0.9004, 0.2857, 0.9502, 0.1429, 0.9502, 0.1429, 0.9004, 0.4286, 0.9004, 0.4286, 0.9502, 0.2857, 0.9502, 0.2857, 0.9004, 0.5714, 0.9004, 0.5714, 0.9502, 0.4286, 0.9502, 0.4286, 0.9004, 0.7143, 0.9004, 0.7143, 0.9502, 0.5714, 0.9502, 0.5714, 0.9004, 0.8571, 0.9004, 0.8571, 0.9502, 0.7143, 0.9502, 0.7143, 0.9004, 1.0, 0.9004, 1.0, 0.9502, 0.8571, 0.9502, 0.8571, 0.9004, 1.0, 0.5, 1.0, 0.8399, 0.8571, 0.8399, 0.8571, 0.5, 0.8571, 0.5, 0.8571, 0.8399, 0.7143, 0.8399, 0.7143, 0.5, 0.7143, 0.5, 0.7143, 0.8399, 0.5714, 0.8399, 0.5714, 0.5, 0.5714, 0.5, 0.5714, 0.8399, 0.4286, 0.8399, 0.4286, 0.5, 0.4286, 0.5, 0.4286, 0.8399, 0.2857, 0.8399, 0.2857, 0.5, 0.2857, 0.5, 0.2857, 0.8399, 0.1429, 0.8399, 0.1429, 0.5, 0.1429, 0.5, 0.1429, 0.8399, 2.98e-08, 0.8399, 2.98e-08, 0.5, 1.0, 0.9502, 1.0, 1.0, 0.8571, 1.0, 0.8571, 0.9502, 0.8571, 0.9502, 0.8571, 1.0, 0.7143, 1.0, 0.7143, 0.9502, 0.7143, 0.9502, 0.7143, 1.0, 0.5714, 1.0, 0.5714, 0.9502, 0.5714, 0.9502, 0.5714, 1.0, 0.4286, 1.0, 0.4286, 0.9502, 0.4286, 0.9502, 0.4286, 1.0, 0.2857, 1.0, 0.2857, 0.9502, 0.4376, 0.3996, 0.25, 0.49, 0.06236, 0.3996, 0.01602, 0.1966, 0.1459, 0.03377, 0.3541, 0.03377, 0.484, 0.1966, 0.2857, 0.9502, 0.2857, 1.0, 0.1429, 1.0, 0.1429, 0.9502, 0.1429, 0.9502, 0.1429, 1.0, 2.98e-08, 1.0, 2.98e-08, 0.9502, 0.1429, 0.9004, 0.1429, 0.9502, 2.98e-08, 0.9502, 2.98e-08, 0.9004, 0.2857, 0.9004, 0.2857, 0.9502, 0.1429, 0.9502, 0.1429, 0.9004, 0.4286, 0.9004, 0.4286, 0.9502, 0.2857, 0.9502, 0.2857, 0.9004, 0.5714, 0.9004, 0.5714, 0.9502, 0.4286, 0.9502, 0.4286, 0.9004, 0.7143, 0.9004, 0.7143, 0.9502, 0.5714, 0.9502, 0.5714, 0.9004, 0.8571, 0.9004, 0.8571, 0.9502, 0.7143, 0.9502, 0.7143, 0.9004, 1.0, 0.9004, 1.0, 0.9502, 0.8571, 0.9502, 0.8571, 0.9004, 1.0, 0.9502, 1.0, 1.0, 0.8571, 1.0, 0.8571, 0.9502, 0.8571, 0.9502, 0.8571, 1.0, 0.7143, 1.0, 0.7143, 0.9502, 0.7143, 0.9502, 0.7143, 1.0, 0.5714, 1.0, 0.5714, 0.9502, 0.5714, 0.9502, 0.5714, 1.0, 0.4286, 1.0, 0.4286, 0.9502, 0.4286, 0.9502, 0.4286, 1.0, 0.2857, 1.0, 0.2857, 0.9502, 0.4376, 0.3996, 0.25, 0.49, 0.06236, 0.3996, 0.01602, 0.1966, 0.1459, 0.03377, 0.3541, 0.03377, 0.484, 0.1966, 0.2857, 0.9502, 0.2857, 1.0, 0.1429, 1.0, 0.1429, 0.9502, 0.1429, 0.9502, 0.1429, 1.0, 2.98e-08, 1.0, 2.98e-08, 0.9502, 0.75, 0.49, 0.9376, 0.3996, 0.984, 0.1966, 0.8541, 0.03377, 0.6459, 0.03377, 0.516, 0.1966, 0.5624, 0.3996, 0.1429, 0.8399, 0.1429, 0.9004, 2.98e-08, 0.9004, 2.98e-08, 0.8399, 0.2857, 0.8399, 0.2857, 0.9004, 0.1429, 0.9004, 0.1429, 0.8399, 0.4286, 0.8399, 0.4286, 0.9004, 0.2857, 0.9004, 0.2857, 0.8399, 0.5714, 0.8399, 0.5714, 0.9004, 0.4286, 0.9004, 0.4286, 0.8399, 0.7143, 0.8399, 0.7143, 0.9004, 0.5714, 0.9004, 0.5714, 0.8399, 0.8571, 0.8399, 0.8571, 0.9004, 0.7143, 0.9004, 0.7143, 0.8399, 1.0, 0.8399, 1.0, 0.9004, 0.8571, 0.9004, 0.8571, 0.8399, 0.1429, 0.9004, 0.1429, 0.9502, 2.98e-08, 0.9502, 2.98e-08, 0.9004, 0.2857, 0.9004, 0.2857, 0.9502, 0.1429, 0.9502, 0.1429, 0.9004, 0.4286, 0.9004, 0.4286, 0.9502, 0.2857, 0.9502, 0.2857, 0.9004, 0.5714, 0.9004, 0.5714, 0.9502, 0.4286, 0.9502, 0.4286, 0.9004, 0.7143, 0.9004, 0.7143, 0.9502, 0.5714, 0.9502, 0.5714, 0.9004, 0.8571, 0.9004, 0.8571, 0.9502, 0.7143, 0.9502, 0.7143, 0.9004, 1.0, 0.9004, 1.0, 0.9502, 0.8571, 0.9502, 0.8571, 0.9004, 1.0, 0.5, 1.0, 0.8399, 0.8571, 0.8399, 0.8571, 0.5, 0.8571, 0.5, 0.8571, 0.8399, 0.7143, 0.8399, 0.7143, 0.5, 0.7143, 0.5, 0.7143, 0.8399, 0.5714, 0.8399, 0.5714, 0.5, 0.5714, 0.5, 0.5714, 0.8399, 0.4286, 0.8399, 0.4286, 0.5, 0.4286, 0.5, 0.4286, 0.8399, 0.2857, 0.8399, 0.2857, 0.5, 0.2857, 0.5, 0.2857, 0.8399, 0.1429, 0.8399, 0.1429, 0.5, 0.1429, 0.5, 0.1429, 0.8399, 2.98e-08, 0.8399, 2.98e-08, 0.5, 1.0, 0.9502, 1.0, 1.0, 0.8571, 1.0, 0.8571, 0.9502, 0.8571, 0.9502, 0.8571, 1.0, 0.7143, 1.0, 0.7143, 0.9502, 0.7143, 0.9502, 0.7143, 1.0, 0.5714, 1.0, 0.5714, 0.9502, 0.5714, 0.9502, 0.5714, 1.0, 0.4286, 1.0, 0.4286, 0.9502, 0.4286, 0.9502, 0.4286, 1.0, 0.2857, 1.0, 0.2857, 0.9502, 0.4376, 0.3996, 0.25, 0.49, 0.06236, 0.3996, 0.01602, 0.1966, 0.1459, 0.03377, 0.3541, 0.03377, 0.484, 0.1966, 0.2857, 0.9502, 0.2857, 1.0, 0.1429, 1.0, 0.1429, 0.9502, 0.1429, 0.9502, 0.1429, 1.0, 2.98e-08, 1.0, 2.98e-08, 0.9502, 0.1429, 0.9004, 0.1429, 0.9502, 2.98e-08, 0.9502, 2.98e-08, 0.9004, 0.2857, 0.9004, 0.2857, 0.9502, 0.1429, 0.9502, 0.1429, 0.9004, 0.4286, 0.9004, 0.4286, 0.9502, 0.2857, 0.9502, 0.2857, 0.9004, 0.5714, 0.9004, 0.5714, 0.9502, 0.4286, 0.9502, 0.4286, 0.9004, 0.7143, 0.9004, 0.7143, 0.9502, 0.5714, 0.9502, 0.5714, 0.9004, 0.8571, 0.9004, 0.8571, 0.9502, 0.7143, 0.9502, 0.7143, 0.9004, 1.0, 0.9004, 1.0, 0.9502, 0.8571, 0.9502, 0.8571, 0.9004])
me_cylinder_009.materials.append(mat_material_004)
me_cylinder_009.use_remesh_fix_poles = True
me_cylinder_009.use_remesh_preserve_attributes = False
me_cylinder_009.use_mirror_vertex_groups = False
me_cylinder_009.update()
me_cylinder_008 = bpy.data.meshes.new('Cylinder.008')
me_cylinder_008.from_pydata([(0.0, 0.1258, -1.0), (0.0, 0.07149, 1.0), (0.2502, 0.005356, -1.0), (0.2502, -0.049, 1.0), (0.312, -0.2654, -1.0), (0.312, -0.3197, 1.0), (0.1388, -0.4825, -1.0), (0.1388, -0.5368, 1.0), (-0.1388, -0.4825, -1.0), (-0.1388, -0.5368, 1.0), (-0.312, -0.2654, -1.0), (-0.312, -0.3197, 1.0), (-0.2502, 0.005356, -1.0), (-0.2502, -0.049, 1.0), (0.0, 0.2483, 4.817e-10), (0.2502, 0.1278, 4.817e-10), (0.312, -0.1429, 4.817e-10), (0.1388, -0.36, 4.817e-10), (-0.1388, -0.36, 4.817e-10), (-0.312, -0.1429, 4.817e-10), (-0.2502, 0.1278, 4.817e-10), (0.0, 0.001142, 0.5), (0.2502, -0.1193, 0.5), (0.312, -0.3901, 0.5), (0.1388, -0.6072, 0.5), (-0.1388, -0.6072, 0.5), (-0.312, -0.3901, 0.5), (-0.2502, -0.1193, 0.5), (0.2502, -0.1193, -0.5), (0.312, -0.3901, -0.5), (0.1388, -0.6072, -0.5), (-0.1388, -0.6072, -0.5), (-0.312, -0.3901, -0.5), (-0.2502, -0.1193, -0.5), (0.0, 0.001142, -0.5), (0.2502, 0.04009, -0.75), (0.312, -0.2306, -0.75), (0.1388, -0.571, -0.75), (-0.1388, -0.571, -0.75), (-0.312, -0.3539, -0.75), (-0.2502, -0.08315, -0.75), (0.0, 0.1606, -0.75), (0.0, 0.03602, 0.75), (0.2502, -0.08446, 0.75), (0.312, -0.3552, 0.75), (0.1388, -0.5723, 0.75), (-0.1388, -0.5723, 0.75), (-0.312, -0.3552, 0.75), (-0.2502, -0.08446, 0.75)], [], [(42, 1, 3, 43), (43, 3, 5, 44), (44, 5, 7, 45), (45, 7, 9, 46), (46, 9, 11, 47), (3, 1, 13, 11, 9, 7, 5), (47, 11, 13, 48), (48, 13, 1, 42), (0, 2, 4, 6, 8, 10, 12), (33, 20, 14, 34), (32, 19, 20, 33), (31, 18, 19, 32), (30, 17, 18, 31), (29, 16, 17, 30), (28, 15, 16, 29), (34, 14, 15, 28), (20, 27, 21, 14), (19, 26, 27, 20), (18, 25, 26, 19), (17, 24, 25, 18), (16, 23, 24, 17), (15, 22, 23, 16), (14, 21, 22, 15), (41, 34, 28, 35), (35, 28, 29, 36), (36, 29, 30, 37), (37, 30, 31, 38), (38, 31, 32, 39), (39, 32, 33, 40), (40, 33, 34, 41), (12, 40, 41, 0), (10, 39, 40, 12), (8, 38, 39, 10), (6, 37, 38, 8), (4, 36, 37, 6), (2, 35, 36, 4), (0, 41, 35, 2), (27, 48, 42, 21), (26, 47, 48, 27), (25, 46, 47, 26), (24, 45, 46, 25), (23, 44, 45, 24), (22, 43, 44, 23), (21, 42, 43, 22)])
_uv = me_cylinder_008.uv_layers.new(name='UVMap')
_uv.uv.foreach_set('vector', [1.0, 0.9375, 1.0, 1.0, 0.8571, 1.0, 0.8571, 0.9375, 0.8571, 0.9375, 0.8571, 1.0, 0.7143, 1.0, 0.7143, 0.9375, 0.7143, 0.9375, 0.7143, 1.0, 0.5714, 1.0, 0.5714, 0.9375, 0.5714, 0.9375, 0.5714, 1.0, 0.4286, 1.0, 0.4286, 0.9375, 0.4286, 0.9375, 0.4286, 1.0, 0.2857, 1.0, 0.2857, 0.9375, 0.4376, 0.3996, 0.25, 0.49, 0.06236, 0.3996, 0.01602, 0.1966, 0.1459, 0.03377, 0.3541, 0.03377, 0.484, 0.1966, 0.2857, 0.9375, 0.2857, 1.0, 0.1429, 1.0, 0.1429, 0.9375, 0.1429, 0.9375, 0.1429, 1.0, 2.98e-08, 1.0, 2.98e-08, 0.9375, 0.75, 0.49, 0.9376, 0.3996, 0.984, 0.1966, 0.8541, 0.03377, 0.6459, 0.03377, 0.516, 0.1966, 0.5624, 0.3996, 0.1429, 0.625, 0.1429, 0.75, 2.98e-08, 0.75, 2.98e-08, 0.625, 0.2857, 0.625, 0.2857, 0.75, 0.1429, 0.75, 0.1429, 0.625, 0.4286, 0.625, 0.4286, 0.75, 0.2857, 0.75, 0.2857, 0.625, 0.5714, 0.625, 0.5714, 0.75, 0.4286, 0.75, 0.4286, 0.625, 0.7143, 0.625, 0.7143, 0.75, 0.5714, 0.75, 0.5714, 0.625, 0.8571, 0.625, 0.8571, 0.75, 0.7143, 0.75, 0.7143, 0.625, 1.0, 0.625, 1.0, 0.75, 0.8571, 0.75, 0.8571, 0.625, 0.1429, 0.75, 0.1429, 0.875, 2.98e-08, 0.875, 2.98e-08, 0.75, 0.2857, 0.75, 0.2857, 0.875, 0.1429, 0.875, 0.1429, 0.75, 0.4286, 0.75, 0.4286, 0.875, 0.2857, 0.875, 0.2857, 0.75, 0.5714, 0.75, 0.5714, 0.875, 0.4286, 0.875, 0.4286, 0.75, 0.7143, 0.75, 0.7143, 0.875, 0.5714, 0.875, 0.5714, 0.75, 0.8571, 0.75, 0.8571, 0.875, 0.7143, 0.875, 0.7143, 0.75, 1.0, 0.75, 1.0, 0.875, 0.8571, 0.875, 0.8571, 0.75, 1.0, 0.5625, 1.0, 0.625, 0.8571, 0.625, 0.8571, 0.5625, 0.8571, 0.5625, 0.8571, 0.625, 0.7143, 0.625, 0.7143, 0.5625, 0.7143, 0.5625, 0.7143, 0.625, 0.5714, 0.625, 0.5714, 0.5625, 0.5714, 0.5625, 0.5714, 0.625, 0.4286, 0.625, 0.4286, 0.5625, 0.4286, 0.5625, 0.4286, 0.625, 0.2857, 0.625, 0.2857, 0.5625, 0.2857, 0.5625, 0.2857, 0.625, 0.1429, 0.625, 0.1429, 0.5625, 0.1429, 0.5625, 0.1429, 0.625, 2.98e-08, 0.625, 2.98e-08, 0.5625, 0.1429, 0.5, 0.1429, 0.5625, 2.98e-08, 0.5625, 2.98e-08, 0.5, 0.2857, 0.5, 0.2857, 0.5625, 0.1429, 0.5625, 0.1429, 0.5, 0.4286, 0.5, 0.4286, 0.5625, 0.2857, 0.5625, 0.2857, 0.5, 0.5714, 0.5, 0.5714, 0.5625, 0.4286, 0.5625, 0.4286, 0.5, 0.7143, 0.5, 0.7143, 0.5625, 0.5714, 0.5625, 0.5714, 0.5, 0.8571, 0.5, 0.8571, 0.5625, 0.7143, 0.5625, 0.7143, 0.5, 1.0, 0.5, 1.0, 0.5625, 0.8571, 0.5625, 0.8571, 0.5, 0.1429, 0.875, 0.1429, 0.9375, 2.98e-08, 0.9375, 2.98e-08, 0.875, 0.2857, 0.875, 0.2857, 0.9375, 0.1429, 0.9375, 0.1429, 0.875, 0.4286, 0.875, 0.4286, 0.9375, 0.2857, 0.9375, 0.2857, 0.875, 0.5714, 0.875, 0.5714, 0.9375, 0.4286, 0.9375, 0.4286, 0.875, 0.7143, 0.875, 0.7143, 0.9375, 0.5714, 0.9375, 0.5714, 0.875, 0.8571, 0.875, 0.8571, 0.9375, 0.7143, 0.9375, 0.7143, 0.875, 1.0, 0.875, 1.0, 0.9375, 0.8571, 0.9375, 0.8571, 0.875])
me_cylinder_008.materials.append(mat_material_004)
me_cylinder_008.use_remesh_fix_poles = True
me_cylinder_008.use_remesh_preserve_attributes = False
me_cylinder_008.use_mirror_vertex_groups = False
me_cylinder_008.update()
me_cube_002 = bpy.data.meshes.new('Cube.002')
me_cube_002.from_pydata([(-0.00329, -1.0, -0.7784), (-0.00329, -1.0, 0.7635), (-1.0, 0.6786, -0.7811), (-1.0, 0.6786, 0.764), (0.01168, -1.0, -0.7784), (0.01168, -1.0, 0.7635), (1.0, 0.6786, -0.7811), (-1.0, 0.0, -0.6037), (-1.0, 0.0, 0.5823), (1.0, 0.0, -0.6037), (1.0, 0.0, 0.5823), (-0.00329, -1.445, 0.0), (-1.0, 0.9647, 0.0), (1.0, 0.9647, 0.0), (0.01168, -1.445, 0.0), (1.0, 0.0, 0.0), (-1.0, 0.0, 0.0), (-0.00329, -1.276, 0.5), (-1.0, 0.8326, 0.5), (1.0, 0.8326, 0.5), (0.01168, -1.276, 0.5), (1.0, 0.0, 0.3806), (-1.0, 0.0, 0.3806), (-1.0, 0.8326, -0.5), (1.0, 0.8326, -0.5), (0.01168, -1.276, -0.5), (1.0, 0.0, -0.366), (-1.0, 0.0, -0.366), (-0.00329, -1.276, -0.5), (-0.00329, -0.679, -0.9672), (0.01168, -0.679, 1.008), (-0.00329, -0.679, 1.008), (0.01168, -0.679, -0.9672), (-1.0, -0.547, 0.7017), (1.0, -0.6017, -0.7377), (-1.0, -0.9697, 0.0), (-1.0, -0.8564, 0.5), (-1.0, -0.8564, -0.5), (-1.0, -0.6017, -0.7377), (1.0, -0.547, 0.7017), (1.0, -0.9697, 0.0), (1.0, -0.8564, 0.5), (1.0, -0.8564, -0.5), (1.0, 0.676, 0.764), (-1.0, -0.547, 0.7017)], [], [(22, 8, 3, 18), (20, 5, 1, 17), (29, 32, 4, 0), (30, 31, 1, 5), (43, 3, 8, 10), (2, 6, 9, 7), (19, 43, 10, 21), (36, 33, 8, 22), (37, 35, 16, 27), (24, 13, 15, 26), (25, 14, 11, 28), (27, 16, 12, 23), (35, 36, 22, 16), (13, 19, 21, 15), (14, 20, 17, 11), (16, 22, 18, 12), (7, 27, 23, 2), (42, 40, 41, 39, 30, 5, 20, 14, 25, 4, 32, 34), (4, 25, 28, 0), (6, 24, 26, 9), (38, 37, 27, 7), (28, 11, 17, 1, 31, 33, 36, 35, 37, 38, 29, 0), (39, 33, 31, 30), (38, 34, 32, 29), (21, 10, 39, 41), (7, 9, 34, 38), (10, 8, 33, 39), (26, 15, 40, 42), (15, 21, 41, 40), (9, 26, 42, 34), (18, 3, 43, 19), (23, 12, 13, 24), (12, 18, 19, 13), (2, 23, 24, 6)])
_uv = me_cube_002.uv_layers.new(name='UVMap')
_uv.uv.foreach_set('vector', [0.5625, 0.125, 0.625, 0.125, 0.625, 0.25, 0.5625, 0.25, 0.5625, 0.75, 0.625, 0.75, 0.625, 1.0, 0.5625, 1.0, 0.125, 0.7099, 0.375, 0.7099, 0.375, 0.75, 0.125, 0.75, 0.625, 0.7099, 0.875, 0.7099, 0.875, 0.75, 0.625, 0.75, 0.625, 0.5, 0.875, 0.5, 0.875, 0.625, 0.625, 0.625, 0.125, 0.5, 0.375, 0.5, 0.375, 0.625, 0.125, 0.625, 0.5625, 0.5, 0.625, 0.5, 0.625, 0.625, 0.5625, 0.625, 0.5625, 0.0411, 0.625, 0.0411, 0.625, 0.125, 0.5625, 0.125, 0.4375, 0.0411, 0.5, 0.0411, 0.5, 0.125, 0.4375, 0.125, 0.4375, 0.5, 0.5, 0.5, 0.5, 0.625, 0.4375, 0.625, 0.4375, 0.75, 0.5, 0.75, 0.5, 1.0, 0.4375, 1.0, 0.4375, 0.125, 0.5, 0.125, 0.5, 0.25, 0.4375, 0.25, 0.5, 0.0411, 0.5625, 0.0411, 0.5625, 0.125, 0.5, 0.125, 0.5, 0.5, 0.5625, 0.5, 0.5625, 0.625, 0.5, 0.625, 0.5, 0.75, 0.5625, 0.75, 0.5625, 1.0, 0.5, 1.0, 0.5, 0.125, 0.5625, 0.125, 0.5625, 0.25, 0.5, 0.25, 0.375, 0.125, 0.4375, 0.125, 0.4375, 0.25, 0.375, 0.25, 0.4375, 0.7089, 0.5, 0.7089, 0.5625, 0.7089, 0.625, 0.7089, 0.625, 0.7099, 0.625, 0.75, 0.5625, 0.75, 0.5, 0.75, 0.4375, 0.75, 0.375, 0.75, 0.375, 0.7099, 0.375, 0.7089, 0.375, 0.75, 0.4375, 0.75, 0.4375, 1.0, 0.375, 1.0, 0.375, 0.5, 0.4375, 0.5, 0.4375, 0.625, 0.375, 0.625, 0.375, 0.0411, 0.4375, 0.0411, 0.4375, 0.125, 0.375, 0.125, 0.4375, 0.0, 0.5, 0.0, 0.5625, 0.0, 0.625, 0.0, 0.625, 0.04012, 0.625, 0.0411, 0.5625, 0.0411, 0.5, 0.0411, 0.4375, 0.0411, 0.375, 0.0411, 0.375, 0.04012, 0.375, 0.0, 0.625, 0.7089, 0.875, 0.7089, 0.875, 0.7099, 0.625, 0.7099, 0.125, 0.7089, 0.375, 0.7089, 0.375, 0.7099, 0.125, 0.7099, 0.5625, 0.625, 0.625, 0.625, 0.625, 0.7089, 0.5625, 0.7089, 0.125, 0.625, 0.375, 0.625, 0.375, 0.7089, 0.125, 0.7089, 0.625, 0.625, 0.875, 0.625, 0.875, 0.7089, 0.625, 0.7089, 0.4375, 0.625, 0.5, 0.625, 0.5, 0.7089, 0.4375, 0.7089, 0.5, 0.625, 0.5625, 0.625, 0.5625, 0.7089, 0.5, 0.7089, 0.375, 0.625, 0.4375, 0.625, 0.4375, 0.7089, 0.375, 0.7089, 0.5625, 0.25, 0.625, 0.25, 0.625, 0.5, 0.5625, 0.5, 0.4375, 0.25, 0.5, 0.25, 0.5, 0.5, 0.4375, 0.5, 0.5, 0.25, 0.5625, 0.25, 0.5625, 0.5, 0.5, 0.5, 0.375, 0.25, 0.4375, 0.25, 0.4375, 0.5, 0.375, 0.5])
me_cube_002.materials.append(mat_material)
me_cube_002.use_remesh_fix_poles = True
me_cube_002.use_remesh_preserve_attributes = False
me_cube_002.use_mirror_vertex_groups = False
me_cube_002.update()
me_cylinder_010 = bpy.data.meshes.new('Cylinder.010')
me_cylinder_010.from_pydata([(0.0, 0.8101, -1.0), (0.0, 1.0, 1.0), (0.7818, 0.4336, -1.0), (0.7818, 0.6235, 1.0), (0.9749, -0.2225, -1.0), (0.9749, -0.2225, 1.0), (0.4339, -0.901, -1.0), (0.4339, -0.901, 1.0), (-0.4339, -0.901, -1.0), (-0.4339, -0.901, 1.0), (-0.9749, -0.2225, -1.0), (-0.9749, -0.2225, 1.0), (-0.7818, 0.4336, -1.0), (-0.7818, 0.6235, 1.0), (-0.02168, -0.901, 1.0), (-0.9332, -0.03963, 1.0), (-0.01172, -0.02782, 1.031), (0.9332, -0.03958, 1.0), (0.0, 0.8779, 0.06856), (0.7818, 0.5014, 0.06856), (-0.7818, 0.5014, 0.06856), (0.9749, -0.1238, 0.0), (0.4339, -0.8022, 0.0), (0.7818, 0.422, -0.5), (-0.7818, 0.422, -0.5), (0.0, 0.7986, -0.5), (0.9749, -0.2225, -0.5), (0.4339, -0.901, -0.5), (-0.4339, -0.8022, 1.68e-05), (-0.9749, -0.1238, 1.68e-05), (-0.4339, -0.901, -0.5), (-0.9749, -0.2225, -0.5), (0.0, 0.7997, -0.2157), (0.7818, 0.4231, -0.2157), (-0.7818, 0.4231, -0.2157)], [], [(18, 1, 3, 19), (2, 23, 33, 19, 3, 17, 5, 21, 26, 4), (21, 5, 7, 22), (6, 27, 22, 7, 14, 9, 28, 30, 8), (28, 9, 11, 29), (3, 1, 16, 17), (10, 31, 29, 11, 15, 13, 20, 34, 24, 12), (20, 13, 1, 18), (0, 2, 4, 6, 8, 10, 12), (14, 16, 15, 11, 9), (17, 16, 14, 7, 5), (15, 16, 1, 13), (34, 20, 18, 32), (32, 18, 19, 33), (26, 21, 22, 27), (0, 25, 23, 2), (12, 24, 25, 0), (4, 26, 27, 6), (30, 28, 29, 31), (8, 30, 31, 10), (25, 32, 33, 23), (24, 34, 32, 25)])
_uv = me_cylinder_010.uv_layers.new(name='UVMap')
_uv.uv.foreach_set('vector', [1.0, 0.75, 1.0, 1.0, 0.8571, 1.0, 0.8571, 0.75, 0.8571, 0.5, 0.8571, 0.625, 0.8571, 0.6875, 0.8571, 0.75, 0.8571, 1.0, 0.7452, 1.0, 0.7143, 1.0, 0.7143, 0.75, 0.7143, 0.625, 0.7143, 0.5, 0.7143, 0.75, 0.7143, 1.0, 0.5714, 1.0, 0.5714, 0.75, 0.5714, 0.5, 0.5714, 0.625, 0.5714, 0.75, 0.5714, 1.0, 0.4964, 1.0, 0.4286, 1.0, 0.4286, 0.75, 0.4286, 0.625, 0.4286, 0.5, 0.4286, 0.75, 0.4286, 1.0, 0.2857, 1.0, 0.2857, 0.75, 0.4376, 0.3996, 0.25, 0.49, 0.2472, 0.2433, 0.474, 0.2405, 0.2857, 0.5, 0.2857, 0.625, 0.2857, 0.75, 0.2857, 1.0, 0.2548, 1.0, 0.1429, 1.0, 0.1429, 0.75, 0.1429, 0.6875, 0.1429, 0.625, 0.1429, 0.5, 0.1429, 0.75, 0.1429, 1.0, 2.98e-08, 1.0, 2.98e-08, 0.75, 0.75, 0.49, 0.9376, 0.3996, 0.984, 0.1966, 0.8541, 0.03377, 0.6459, 0.03377, 0.516, 0.1966, 0.5624, 0.3996, 0.2448, 0.03377, 0.2472, 0.2433, 0.02604, 0.2405, 0.01602, 0.1966, 0.1459, 0.03377, 0.474, 0.2405, 0.2472, 0.2433, 0.2448, 0.03377, 0.3541, 0.03377, 0.484, 0.1966, 0.02604, 0.2405, 0.2472, 0.2433, 0.25, 0.49, 0.06236, 0.3996, 0.1429, 0.6875, 0.1429, 0.75, 2.98e-08, 0.75, 2.98e-08, 0.6875, 1.0, 0.6875, 1.0, 0.75, 0.8571, 0.75, 0.8571, 0.6875, 0.7143, 0.625, 0.7143, 0.75, 0.5714, 0.75, 0.5714, 0.625, 1.0, 0.5, 1.0, 0.625, 0.8571, 0.625, 0.8571, 0.5, 0.1429, 0.5, 0.1429, 0.625, 2.98e-08, 0.625, 2.98e-08, 0.5, 0.7143, 0.5, 0.7143, 0.625, 0.5714, 0.625, 0.5714, 0.5, 0.4286, 0.625, 0.4286, 0.75, 0.2857, 0.75, 0.2857, 0.625, 0.4286, 0.5, 0.4286, 0.625, 0.2857, 0.625, 0.2857, 0.5, 1.0, 0.625, 1.0, 0.6875, 0.8571, 0.6875, 0.8571, 0.625, 0.1429, 0.625, 0.1429, 0.6875, 2.98e-08, 0.6875, 2.98e-08, 0.625])
me_cylinder_010.materials.append(mat_material_004)
me_cylinder_010.use_remesh_fix_poles = True
me_cylinder_010.use_remesh_preserve_attributes = False
me_cylinder_010.use_mirror_vertex_groups = False
me_cylinder_010.update()

# ---- objects
ob_cylinder = bpy.data.objects.new('Cylinder', me_cylinder_001)
ob_cylinder_001 = bpy.data.objects.new('Cylinder.001', me_cylinder_002)
ob_cylinder_002 = bpy.data.objects.new('Cylinder.002', me_cylinder_003)
ob_cylinder_003 = bpy.data.objects.new('Cylinder.003', me_cylinder_004)
ob_cylinder_004 = bpy.data.objects.new('Cylinder.004', me_cylinder_005)
ob_cylinder_000 = bpy.data.objects.new('Cylinder.000', me_cylinder_007)
ob_cylinder_005 = bpy.data.objects.new('Cylinder.005', me_cylinder_006)
ob_cube = bpy.data.objects.new('Cube', me_cube_001)
ob_cylinder_007 = bpy.data.objects.new('Cylinder.007', me_cylinder_009)
ob_cylinder_006 = bpy.data.objects.new('Cylinder.006', me_cylinder_008)
ob_cube_001 = bpy.data.objects.new('Cube.001', me_cube_002)
ob_cylinder_008 = bpy.data.objects.new('Cylinder.008', me_cylinder_010)

# ---- transforms, parenting, visibility, modifiers, constraints
ob_cylinder.location = (4.641, 0.0, 1.074)
ob_cylinder.lineart.crease_threshold = 0.0
ob_cylinder_001.location = (5.786, 0.0, 0.5862)
ob_cylinder_001.rotation_euler = (1.571, 0.4551, 0.4425)
ob_cylinder_001.lineart.crease_threshold = 0.0
ob_cylinder_002.location = (7.079, 0.0, 0.5862)
ob_cylinder_002.rotation_euler = (1.571, 0.4551, 0.6794)
ob_cylinder_002.lineart.crease_threshold = 0.0
ob_cylinder_003.location = (6.39, -0.3943, 1.371)
ob_cylinder_003.rotation_euler = (1.59, 0.4476, 0.4249)
ob_cylinder_003.lineart.crease_threshold = 0.0
ob_cylinder_004.location = (6.517, -1.783, 0.5236)
ob_cylinder_004.rotation_euler = (1.571, 0.4551, 2.649)
ob_cylinder_004.lineart.crease_threshold = 0.0
ob_cylinder_000.location = (2.591, -0.129, 0.9206)
ob_cylinder_000.rotation_euler = (-3.112, -0.009063, -2.623)
ob_cylinder_000.scale = (1.082, 1.081, 0.9996)
ob_cylinder_000.lineart.crease_threshold = 0.0
ob_cylinder_005.location = (2.591, -0.129, 0.9206)
ob_cylinder_005.rotation_euler = (-3.112, -0.009063, -2.623)
ob_cylinder_005.scale = (1.082, 1.081, 0.9996)
ob_cylinder_005.lineart.crease_threshold = 0.0
ob_cube.location = (-7.1, -0.2558, 3.655)
ob_cube.rotation_euler = (0.0, 0.4758, 0.2057)
ob_cube.scale = (0.07469, 4.967, 4.193)
ob_cube.lock_rotations_4d = False
ob_cube.empty_display_type = 'ARROWS'
ob_cube.lineart.crease_threshold = 0.0
ob_cylinder_007.location = (-6.051, 4.928, 3.647)
ob_cylinder_007.rotation_euler = (0.0, -0.0, 0.2057)
ob_cylinder_007.scale = (0.2815, 0.2815, 4.164)
ob_cylinder_007.lineart.crease_threshold = 0.0
ob_cylinder_006.location = (-4.972, 0.1881, 6.939)
ob_cylinder_006.rotation_euler = (-1.571, -0.0, 0.2057)
ob_cylinder_006.scale = (1.0, 1.0, -6.504)
ob_cylinder_006.lineart.crease_threshold = 0.0
ob_cube_001.location = (2.87, -0.5178, 2.343)
ob_cube_001.rotation_euler = (2.108, -2.109e-07, -3.142)
ob_cube_001.scale = (0.06169, 0.5618, 0.5618)
ob_cube_001.lineart.crease_threshold = 0.0
ob_cylinder_008.location = (2.87, -1.408, 2.876)
ob_cylinder_008.rotation_euler = (2.108, -2.109e-07, -3.142)
ob_cylinder_008.scale = (0.1092, 0.124, 1.441)
ob_cylinder_008.lineart.crease_threshold = 0.0

# ---- collection membership
col_collection.objects.link(ob_cylinder)
col_collection.objects.link(ob_cylinder_001)
col_collection.objects.link(ob_cylinder_002)
col_collection.objects.link(ob_cylinder_003)
col_collection.objects.link(ob_cylinder_004)
col_collection.objects.link(ob_cylinder_000)
col_collection.objects.link(ob_cylinder_005)
col_collection.objects.link(ob_cube)
col_collection.objects.link(ob_cylinder_007)
col_collection.objects.link(ob_cylinder_006)
col_collection.objects.link(ob_cube_001)
col_collection.objects.link(ob_cylinder_008)

# ---- scene / render settings (as saved in the file)
scene.frame_start = 1; scene.frame_end = 250; scene.frame_set(1)
scene.render.engine = 'BLENDER_EEVEE_NEXT'
scene.cycles.use_denoising = False
scene.cycles.samples = 128
scene.cycles.sampling_pattern = 'TABULATED_SOBOL'
scene.cycles.use_adaptive_sampling = False
scene.cycles.use_light_tree = False
scene.view_settings.view_transform = 'Filmic'
bpy.context.view_layer.update()

# ---- added for rendering (the .blend has no active camera): camera
cam_auto = bpy.data.cameras.new('AutoCamera')
cam_auto.lens = 50.0
cam_auto.sensor_width = 36.0
cam_auto.clip_end = 1000.0
ob_auto_camera = bpy.data.objects.new('AutoCamera', cam_auto)
scene.collection.objects.link(ob_auto_camera)
ob_auto_camera.location = (22.144, -27.4906, 20.5738)
ob_auto_camera.rotation_euler = (1.09748, -7.21219e-08, 0.694738)
scene.camera = ob_auto_camera
bpy.context.view_layer.update()
